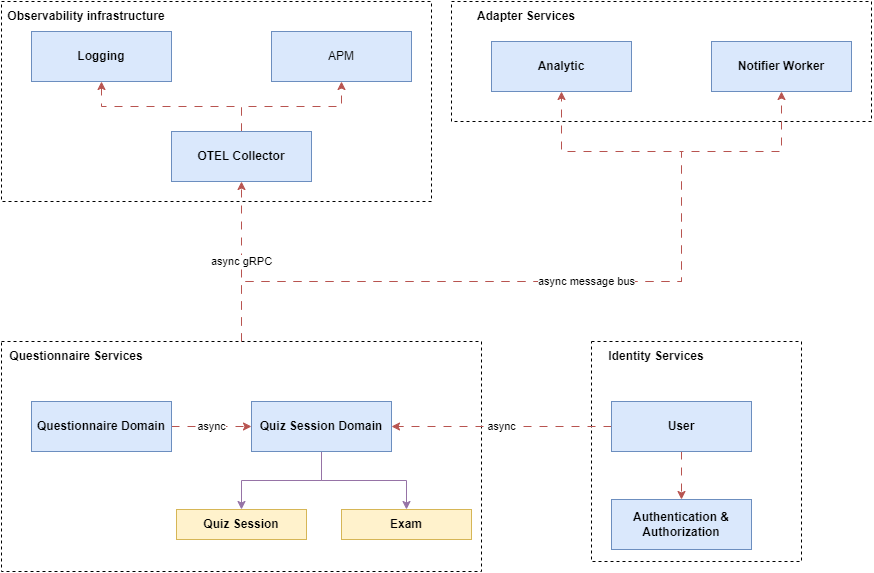

The diagram above was exported from draw.io. Its source (the exported page's mxGraphModel, read from the mxfile embedded in the PNG):
<mxGraphModel dx="2625" dy="1393" grid="1" gridSize="10" guides="1" tooltips="1" connect="1" arrows="1" fold="1" page="1" pageScale="1" pageWidth="1169" pageHeight="827" math="0" shadow="0">
  <root>
    <mxCell id="0" />
    <mxCell id="1" parent="0" />
    <mxCell id="dZo0Jt2GlcQM9Ulzh3Jk-1" value="" style="rounded=0;whiteSpace=wrap;html=1;dashed=1;" vertex="1" parent="1">
      <mxGeometry x="730" y="480" width="210" height="220" as="geometry" />
    </mxCell>
    <mxCell id="dZo0Jt2GlcQM9Ulzh3Jk-5" value="" style="rounded=0;whiteSpace=wrap;html=1;dashed=1;" vertex="1" parent="1">
      <mxGeometry x="590" y="140" width="420" height="120" as="geometry" />
    </mxCell>
    <mxCell id="dZo0Jt2GlcQM9Ulzh3Jk-9" value="" style="rounded=0;whiteSpace=wrap;html=1;dashed=1;" vertex="1" parent="1">
      <mxGeometry x="140" y="140" width="430" height="200" as="geometry" />
    </mxCell>
    <mxCell id="dZo0Jt2GlcQM9Ulzh3Jk-41" value="async gRPC" style="edgeStyle=orthogonalEdgeStyle;rounded=0;orthogonalLoop=1;jettySize=auto;html=1;entryX=0.5;entryY=1;entryDx=0;entryDy=0;flowAnimation=1;fillColor=#f8cecc;strokeColor=#b85450;" edge="1" parent="1" source="SPLQeqFqS2qwhH01lb9f-1" target="dZo0Jt2GlcQM9Ulzh3Jk-11">
      <mxGeometry relative="1" as="geometry" />
    </mxCell>
    <mxCell id="dZo0Jt2GlcQM9Ulzh3Jk-42" style="edgeStyle=orthogonalEdgeStyle;rounded=0;orthogonalLoop=1;jettySize=auto;html=1;entryX=0.5;entryY=1;entryDx=0;entryDy=0;flowAnimation=1;fillColor=#f8cecc;strokeColor=#b85450;" edge="1" parent="1" source="SPLQeqFqS2qwhH01lb9f-1" target="dZo0Jt2GlcQM9Ulzh3Jk-38">
      <mxGeometry relative="1" as="geometry">
        <Array as="points">
          <mxPoint x="380" y="420" />
          <mxPoint x="820" y="420" />
          <mxPoint x="820" y="290" />
          <mxPoint x="920" y="290" />
        </Array>
      </mxGeometry>
    </mxCell>
    <mxCell id="SPLQeqFqS2qwhH01lb9f-1" value="" style="rounded=0;whiteSpace=wrap;html=1;dashed=1;" vertex="1" parent="1">
      <mxGeometry x="140" y="480" width="480" height="230" as="geometry" />
    </mxCell>
    <mxCell id="dZo0Jt2GlcQM9Ulzh3Jk-17" value="async" style="edgeStyle=orthogonalEdgeStyle;rounded=0;orthogonalLoop=1;jettySize=auto;html=1;flowAnimation=1;fillColor=#f8cecc;strokeColor=#b85450;" edge="1" parent="1" source="dZo0Jt2GlcQM9Ulzh3Jk-7" target="SPLQeqFqS2qwhH01lb9f-4">
      <mxGeometry relative="1" as="geometry" />
    </mxCell>
    <mxCell id="dZo0Jt2GlcQM9Ulzh3Jk-10" value="Observability&amp;nbsp;infrastructure" style="text;html=1;align=center;verticalAlign=middle;whiteSpace=wrap;rounded=0;fontStyle=1" vertex="1" parent="1">
      <mxGeometry x="150" y="140" width="150" height="30" as="geometry" />
    </mxCell>
    <mxCell id="dZo0Jt2GlcQM9Ulzh3Jk-36" style="edgeStyle=orthogonalEdgeStyle;rounded=0;orthogonalLoop=1;jettySize=auto;html=1;flowAnimation=1;fillColor=#f8cecc;strokeColor=#b85450;" edge="1" parent="1" source="dZo0Jt2GlcQM9Ulzh3Jk-11" target="dZo0Jt2GlcQM9Ulzh3Jk-34">
      <mxGeometry relative="1" as="geometry" />
    </mxCell>
    <mxCell id="dZo0Jt2GlcQM9Ulzh3Jk-37" style="edgeStyle=orthogonalEdgeStyle;rounded=0;orthogonalLoop=1;jettySize=auto;html=1;entryX=0.5;entryY=1;entryDx=0;entryDy=0;flowAnimation=1;fillColor=#f8cecc;strokeColor=#b85450;" edge="1" parent="1" source="dZo0Jt2GlcQM9Ulzh3Jk-11" target="dZo0Jt2GlcQM9Ulzh3Jk-35">
      <mxGeometry relative="1" as="geometry" />
    </mxCell>
    <mxCell id="dZo0Jt2GlcQM9Ulzh3Jk-11" value="&lt;b&gt;OTEL Collector&lt;/b&gt;" style="rounded=0;whiteSpace=wrap;html=1;fillColor=#dae8fc;strokeColor=#6c8ebf;" vertex="1" parent="1">
      <mxGeometry x="310" y="270" width="140" height="50" as="geometry" />
    </mxCell>
    <mxCell id="dZo0Jt2GlcQM9Ulzh3Jk-6" value="Adapter Services" style="text;html=1;align=center;verticalAlign=middle;whiteSpace=wrap;rounded=0;fontStyle=1" vertex="1" parent="1">
      <mxGeometry x="590" y="140" width="150" height="30" as="geometry" />
    </mxCell>
    <mxCell id="dZo0Jt2GlcQM9Ulzh3Jk-32" value="&lt;b&gt;Analytic&lt;/b&gt;" style="rounded=0;whiteSpace=wrap;html=1;fillColor=#dae8fc;strokeColor=#6c8ebf;" vertex="1" parent="1">
      <mxGeometry x="630" y="180" width="140" height="50" as="geometry" />
    </mxCell>
    <mxCell id="SPLQeqFqS2qwhH01lb9f-2" value="Questionnaire Services" style="text;html=1;align=center;verticalAlign=middle;whiteSpace=wrap;rounded=0;fontStyle=1" vertex="1" parent="1">
      <mxGeometry x="140" y="480" width="150" height="30" as="geometry" />
    </mxCell>
    <mxCell id="dZo0Jt2GlcQM9Ulzh3Jk-15" value="async" style="edgeStyle=orthogonalEdgeStyle;rounded=0;orthogonalLoop=1;jettySize=auto;html=1;entryX=0;entryY=0.5;entryDx=0;entryDy=0;flowAnimation=1;fillColor=#f8cecc;strokeColor=#b85450;" edge="1" parent="1" source="SPLQeqFqS2qwhH01lb9f-3" target="SPLQeqFqS2qwhH01lb9f-4">
      <mxGeometry relative="1" as="geometry" />
    </mxCell>
    <mxCell id="SPLQeqFqS2qwhH01lb9f-3" value="&lt;span style=&quot;font-weight: 700;&quot;&gt;Questionnaire Domain&lt;/span&gt;" style="rounded=0;whiteSpace=wrap;html=1;fillColor=#dae8fc;strokeColor=#6c8ebf;" vertex="1" parent="1">
      <mxGeometry x="170" y="540" width="140" height="50" as="geometry" />
    </mxCell>
    <mxCell id="dZo0Jt2GlcQM9Ulzh3Jk-13" style="edgeStyle=orthogonalEdgeStyle;rounded=0;orthogonalLoop=1;jettySize=auto;html=1;entryX=0.5;entryY=0;entryDx=0;entryDy=0;flowAnimation=0;fillColor=#e1d5e7;strokeColor=#9673a6;" edge="1" parent="1" source="SPLQeqFqS2qwhH01lb9f-4" target="dZo0Jt2GlcQM9Ulzh3Jk-3">
      <mxGeometry relative="1" as="geometry" />
    </mxCell>
    <mxCell id="dZo0Jt2GlcQM9Ulzh3Jk-14" style="edgeStyle=orthogonalEdgeStyle;rounded=0;orthogonalLoop=1;jettySize=auto;html=1;entryX=0.5;entryY=0;entryDx=0;entryDy=0;flowAnimation=0;fillColor=#e1d5e7;strokeColor=#9673a6;" edge="1" parent="1" source="SPLQeqFqS2qwhH01lb9f-4" target="dZo0Jt2GlcQM9Ulzh3Jk-4">
      <mxGeometry relative="1" as="geometry" />
    </mxCell>
    <mxCell id="SPLQeqFqS2qwhH01lb9f-4" value="&lt;span style=&quot;font-weight: 700;&quot;&gt;Quiz Session Domain&lt;/span&gt;" style="rounded=0;whiteSpace=wrap;html=1;fillColor=#dae8fc;strokeColor=#6c8ebf;" vertex="1" parent="1">
      <mxGeometry x="390" y="540" width="140" height="50" as="geometry" />
    </mxCell>
    <mxCell id="dZo0Jt2GlcQM9Ulzh3Jk-3" value="&lt;span style=&quot;font-weight: 700;&quot;&gt;Quiz Session&lt;/span&gt;" style="rounded=0;whiteSpace=wrap;html=1;fillColor=#fff2cc;strokeColor=#d6b656;" vertex="1" parent="1">
      <mxGeometry x="315" y="648" width="130" height="30" as="geometry" />
    </mxCell>
    <mxCell id="dZo0Jt2GlcQM9Ulzh3Jk-4" value="&lt;span style=&quot;font-weight: 700;&quot;&gt;Exam&lt;/span&gt;" style="rounded=0;whiteSpace=wrap;html=1;fillColor=#fff2cc;strokeColor=#d6b656;" vertex="1" parent="1">
      <mxGeometry x="480" y="648" width="130" height="30" as="geometry" />
    </mxCell>
    <mxCell id="dZo0Jt2GlcQM9Ulzh3Jk-34" value="&lt;b&gt;Logging&lt;/b&gt;" style="rounded=0;whiteSpace=wrap;html=1;fillColor=#dae8fc;strokeColor=#6c8ebf;" vertex="1" parent="1">
      <mxGeometry x="170" y="170" width="140" height="50" as="geometry" />
    </mxCell>
    <mxCell id="dZo0Jt2GlcQM9Ulzh3Jk-35" value="APM" style="rounded=0;whiteSpace=wrap;html=1;fillColor=#dae8fc;strokeColor=#6c8ebf;" vertex="1" parent="1">
      <mxGeometry x="410" y="170" width="140" height="50" as="geometry" />
    </mxCell>
    <mxCell id="dZo0Jt2GlcQM9Ulzh3Jk-38" value="&lt;b&gt;Notifier Worker&lt;/b&gt;" style="rounded=0;whiteSpace=wrap;html=1;fillColor=#dae8fc;strokeColor=#6c8ebf;" vertex="1" parent="1">
      <mxGeometry x="850" y="180" width="140" height="50" as="geometry" />
    </mxCell>
    <mxCell id="dZo0Jt2GlcQM9Ulzh3Jk-40" value="async message bus" style="edgeStyle=orthogonalEdgeStyle;rounded=0;orthogonalLoop=1;jettySize=auto;html=1;entryX=0.5;entryY=1;entryDx=0;entryDy=0;flowAnimation=1;fillColor=#f8cecc;strokeColor=#b85450;" edge="1" parent="1" source="SPLQeqFqS2qwhH01lb9f-1" target="dZo0Jt2GlcQM9Ulzh3Jk-32">
      <mxGeometry relative="1" as="geometry">
        <Array as="points">
          <mxPoint x="380" y="420" />
          <mxPoint x="820" y="420" />
          <mxPoint x="820" y="290" />
          <mxPoint x="700" y="290" />
        </Array>
      </mxGeometry>
    </mxCell>
    <mxCell id="dZo0Jt2GlcQM9Ulzh3Jk-2" value="Identity Services" style="text;html=1;align=center;verticalAlign=middle;whiteSpace=wrap;rounded=0;fontStyle=1" vertex="1" parent="1">
      <mxGeometry x="720" y="480" width="150" height="30" as="geometry" />
    </mxCell>
    <mxCell id="dZo0Jt2GlcQM9Ulzh3Jk-43" style="edgeStyle=orthogonalEdgeStyle;rounded=0;orthogonalLoop=1;jettySize=auto;html=1;entryX=0.5;entryY=0;entryDx=0;entryDy=0;flowAnimation=1;fillColor=#f8cecc;strokeColor=#b85450;" edge="1" parent="1" source="dZo0Jt2GlcQM9Ulzh3Jk-7" target="dZo0Jt2GlcQM9Ulzh3Jk-8">
      <mxGeometry relative="1" as="geometry" />
    </mxCell>
    <mxCell id="dZo0Jt2GlcQM9Ulzh3Jk-7" value="&lt;b&gt;User&lt;/b&gt;" style="rounded=0;whiteSpace=wrap;html=1;fillColor=#dae8fc;strokeColor=#6c8ebf;" vertex="1" parent="1">
      <mxGeometry x="750" y="540" width="140" height="50" as="geometry" />
    </mxCell>
    <mxCell id="dZo0Jt2GlcQM9Ulzh3Jk-8" value="&lt;b&gt;Authentication &amp;amp; Authorization&lt;/b&gt;" style="rounded=0;whiteSpace=wrap;html=1;fillColor=#dae8fc;strokeColor=#6c8ebf;" vertex="1" parent="1">
      <mxGeometry x="750" y="638" width="140" height="50" as="geometry" />
    </mxCell>
  </root>
</mxGraphModel>